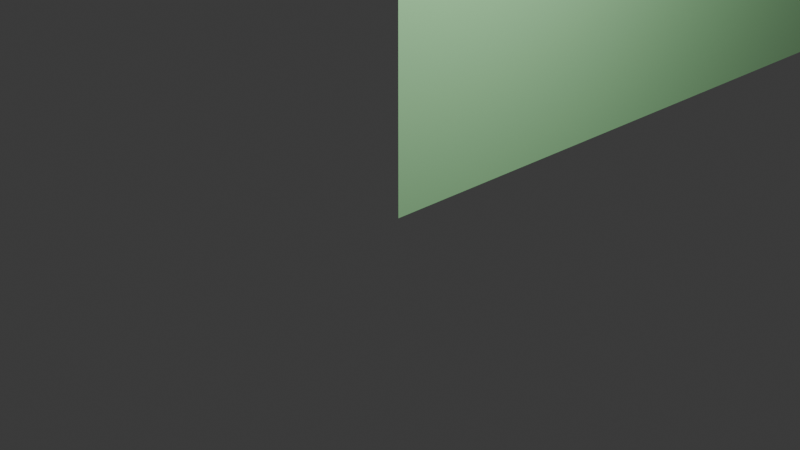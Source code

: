 # Source: wall_green.blend  (saved by Blender 4.2.66; exported with 4.5.12 LTS)
import bpy
from mathutils import Matrix  # noqa: F401  (used for matrix-valued properties, if any)

bpy.ops.wm.read_factory_settings(use_empty=True)
scene = bpy.context.scene
scene.name = 'Scene'

# ---- collections
col_collection = bpy.data.collections.new('Collection'); scene.collection.children.link(col_collection)

# ---- materials (node trees are filled in below, after node groups)
mat_wall_green_mtl = bpy.data.materials.new('wall_green_mtl')

# ---- material node trees
mat_wall_green_mtl.use_nodes = True; mat_wall_green_mtl.node_tree.nodes.clear()
_N = mat_wall_green_mtl.node_tree.nodes; _L = mat_wall_green_mtl.node_tree.links
n0 = _N.new('ShaderNodeBsdfPrincipled'); n0.name = 'プリンシプルBSDF'; n0.location = (10, 300)
n0.inputs[0].default_value = (0.5, 1.0, 0.5, 1.0)
n1 = _N.new('ShaderNodeOutputMaterial'); n1.name = 'マテリアル出力'; n1.location = (300, 300)
_L.new(n0.outputs[0], n1.inputs[0])
n1.is_active_output = True

# ---- world
world_world = bpy.data.worlds.new('World'); scene.world = world_world
world_world.use_nodes = True; world_world.node_tree.nodes.clear()
_N = world_world.node_tree.nodes; _L = world_world.node_tree.links
n0 = _N.new('ShaderNodeOutputWorld'); n0.name = 'World Output'; n0.location = (300, 300)
n1 = _N.new('ShaderNodeBackground'); n1.name = 'Background'; n1.location = (10, 300)
n1.inputs[0].default_value = (0.05088, 0.05088, 0.05088, 1.0)
_L.new(n1.outputs[0], n0.inputs[0])
n0.is_active_output = True
world_world.color = (0.05088, 0.05088, 0.05088)
world_world.sun_shadow_jitter_overblur = 0.0

# ---- cameras
cam_camera = bpy.data.cameras.new('Camera')
cam_camera.clip_end = 100.0
cam_camera.ortho_scale = 7.314

# ---- lights
light_light = bpy.data.lights.new('Light', 'POINT')
light_light.energy = 1000.0
light_light.shadow_soft_size = 0.1

# ---- meshes
me_x = bpy.data.meshes.new('平面')
me_x.from_pydata([(-30.0, -30.0, 0.0), (30.0, -30.0, 0.0), (-30.0, 30.0, 0.0), (30.0, 30.0, 0.0)], [], [(0, 1, 3, 2)])
_uv = me_x.uv_layers.new(name='UVマップ')
_uv.uv.foreach_set('vector', [0.0, 0.0, 1.0, 0.0, 1.0, 1.0, 0.0, 1.0])
me_x.materials.append(mat_wall_green_mtl)
me_x.update()

# ---- objects
ob_light = bpy.data.objects.new('Light', light_light)
ob_camera = bpy.data.objects.new('Camera', cam_camera)
ob_wall_green = bpy.data.objects.new('wall_green', me_x)

# ---- transforms, parenting, visibility, modifiers, constraints
ob_light.location = (4.076, 1.005, 5.904)
ob_light.rotation_euler = (0.6503, 0.05522, 1.866)
ob_light.lock_rotations_4d = False
ob_light.empty_display_type = 'ARROWS'
ob_light.color = (0.0, 0.0, 0.0, 0.0)
ob_light.lineart.crease_threshold = 0.0
ob_camera.location = (7.359, -6.926, 4.958)
ob_camera.rotation_euler = (1.109, 0.0, 0.8149)
ob_camera.lock_rotations_4d = False
ob_camera.empty_display_type = 'ARROWS'
ob_camera.color = (0.0, 0.0, 0.0, 0.0)
ob_camera.display_type = 'WIRE'
ob_camera.lineart.crease_threshold = 0.0
ob_wall_green.location = (1.192e-06, 30.0, 30.0)
ob_wall_green.rotation_euler = (-6.283, 1.571, 0.0)

# ---- collection membership
col_collection.objects.link(ob_light)
col_collection.objects.link(ob_camera)
col_collection.objects.link(ob_wall_green)

# ---- scene / render settings (as saved in the file)
scene.camera = ob_camera
scene.frame_start = 1; scene.frame_end = 250; scene.frame_set(1)
scene.render.engine = 'BLENDER_EEVEE_NEXT'
bpy.context.view_layer.update()
